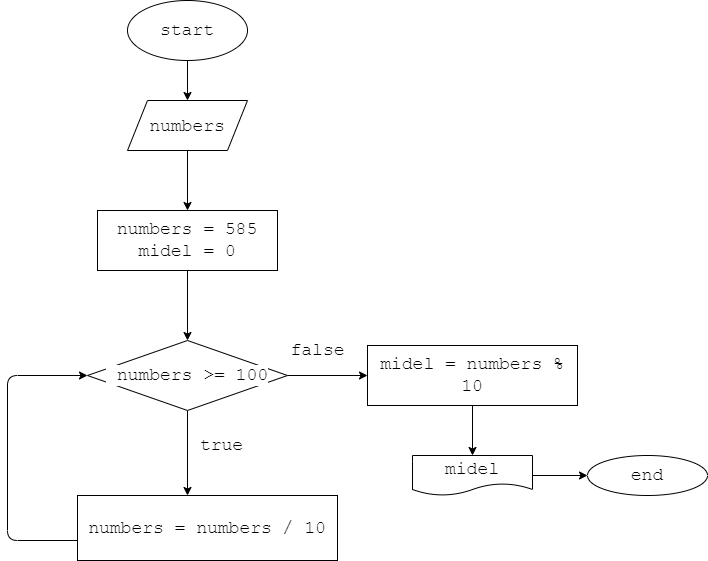

The diagram above was exported from draw.io. Its source (the exported page's mxGraphModel, read from the mxfile embedded in the PNG):
<mxGraphModel dx="1057" dy="696" grid="1" gridSize="10" guides="1" tooltips="1" connect="1" arrows="1" fold="1" page="1" pageScale="1" pageWidth="827" pageHeight="1169" background="#ffffff" math="0" shadow="0">
  <root>
    <mxCell id="0" />
    <mxCell id="1" parent="0" />
    <mxCell id="5" value="" style="edgeStyle=none;html=1;fontFamily=Courier New;fontSize=18;labelBackgroundColor=#FFFFFF;fontColor=#000000;" parent="1" source="2" target="4" edge="1">
      <mxGeometry relative="1" as="geometry" />
    </mxCell>
    <mxCell id="2" value="start" style="ellipse;whiteSpace=wrap;html=1;fontFamily=Courier New;fontSize=18;labelBackgroundColor=#FFFFFF;fontColor=#000000;" parent="1" vertex="1">
      <mxGeometry x="320" y="30" width="120" height="60" as="geometry" />
    </mxCell>
    <mxCell id="20" style="edgeStyle=orthogonalEdgeStyle;html=1;fontFamily=Courier New;fontSize=18;fontColor=#000000;labelBackgroundColor=#FFFFFF;" parent="1" source="4" target="19" edge="1">
      <mxGeometry relative="1" as="geometry" />
    </mxCell>
    <mxCell id="4" value="&lt;div style=&quot;line-height: 24px;&quot;&gt;&lt;span style=&quot;&quot;&gt;numbers&lt;/span&gt;&lt;/div&gt;" style="shape=parallelogram;perimeter=parallelogramPerimeter;whiteSpace=wrap;html=1;fixedSize=1;fontSize=18;fontFamily=Courier New;fontColor=#000000;labelBackgroundColor=#FFFFFF;" parent="1" vertex="1">
      <mxGeometry x="320" y="130" width="120" height="50" as="geometry" />
    </mxCell>
    <mxCell id="13" style="edgeStyle=none;html=1;fontFamily=Courier New;fontSize=18;fontColor=#000000;labelBackgroundColor=#FFFFFF;" parent="1" source="15" edge="1">
      <mxGeometry relative="1" as="geometry">
        <mxPoint x="380" y="525" as="targetPoint" />
      </mxGeometry>
    </mxCell>
    <mxCell id="14" style="edgeStyle=orthogonalEdgeStyle;html=1;fontFamily=Courier New;fontSize=18;fontColor=#000000;labelBackgroundColor=#FFFFFF;" parent="1" source="15" edge="1">
      <mxGeometry relative="1" as="geometry">
        <mxPoint x="560" y="405" as="targetPoint" />
      </mxGeometry>
    </mxCell>
    <mxCell id="15" value="&amp;nbsp;&lt;span style=&quot;&quot;&gt;numbers&amp;nbsp;&lt;/span&gt;&lt;span style=&quot;&quot;&gt;&amp;gt;= 100&lt;/span&gt;" style="rhombus;whiteSpace=wrap;html=1;fontSize=18;fontFamily=Courier New;fontColor=#000000;labelBackgroundColor=#FFFFFF;" parent="1" vertex="1">
      <mxGeometry x="280" y="370" width="200" height="70" as="geometry" />
    </mxCell>
    <mxCell id="16" value="true" style="text;html=1;align=center;verticalAlign=middle;resizable=0;points=[];autosize=1;strokeColor=none;fillColor=none;fontSize=18;fontFamily=Courier New;fontColor=#000000;labelBackgroundColor=#FFFFFF;" parent="1" vertex="1">
      <mxGeometry x="379" y="455" width="70" height="40" as="geometry" />
    </mxCell>
    <mxCell id="17" style="edgeStyle=orthogonalEdgeStyle;html=1;entryX=0;entryY=0.5;entryDx=0;entryDy=0;fontFamily=Courier New;fontSize=18;fontColor=#000000;labelBackgroundColor=#FFFFFF;" parent="1" source="18" target="15" edge="1">
      <mxGeometry relative="1" as="geometry">
        <Array as="points">
          <mxPoint x="200" y="570" />
          <mxPoint x="200" y="405" />
        </Array>
      </mxGeometry>
    </mxCell>
    <mxCell id="18" value="&lt;span style=&quot;&quot;&gt;numbers&lt;/span&gt;&amp;nbsp;=&amp;nbsp;&lt;span style=&quot;&quot;&gt;numbers&amp;nbsp;&lt;/span&gt;/ 10" style="rounded=0;whiteSpace=wrap;html=1;fontFamily=Courier New;fontSize=18;fontColor=#000000;labelBackgroundColor=#FFFFFF;" parent="1" vertex="1">
      <mxGeometry x="270" y="525" width="260" height="65" as="geometry" />
    </mxCell>
    <mxCell id="21" style="edgeStyle=orthogonalEdgeStyle;html=1;entryX=0.5;entryY=0;entryDx=0;entryDy=0;fontFamily=Courier New;fontSize=18;fontColor=#000000;labelBackgroundColor=#FFFFFF;" parent="1" source="19" target="15" edge="1">
      <mxGeometry relative="1" as="geometry" />
    </mxCell>
    <mxCell id="19" value="&lt;span style=&quot;&quot;&gt;numbers&lt;/span&gt;&amp;nbsp;= 585&lt;br&gt;midel = 0" style="rounded=0;whiteSpace=wrap;html=1;fontFamily=Courier New;fontSize=18;fontColor=#000000;labelBackgroundColor=#FFFFFF;" parent="1" vertex="1">
      <mxGeometry x="290" y="240" width="180" height="60" as="geometry" />
    </mxCell>
    <mxCell id="23" style="edgeStyle=orthogonalEdgeStyle;html=1;fontFamily=Courier New;fontSize=18;fontColor=#000000;labelBackgroundColor=#FFFFFF;" parent="1" source="22" target="24" edge="1">
      <mxGeometry relative="1" as="geometry">
        <mxPoint x="620" y="500" as="targetPoint" />
      </mxGeometry>
    </mxCell>
    <mxCell id="22" value="midel =&amp;nbsp;&lt;span style=&quot;&quot;&gt;numbers&amp;nbsp;&lt;/span&gt;% 10" style="rounded=0;whiteSpace=wrap;html=1;fontFamily=Courier New;fontSize=18;fontColor=#000000;labelBackgroundColor=#FFFFFF;" parent="1" vertex="1">
      <mxGeometry x="560" y="375" width="210" height="60" as="geometry" />
    </mxCell>
    <mxCell id="27" style="edgeStyle=orthogonalEdgeStyle;html=1;fontFamily=Courier New;fontSize=18;fontColor=#000000;labelBackgroundColor=#FFFFFF;" parent="1" source="24" target="28" edge="1">
      <mxGeometry relative="1" as="geometry">
        <mxPoint x="720" y="490" as="targetPoint" />
      </mxGeometry>
    </mxCell>
    <mxCell id="24" value="midel" style="shape=document;whiteSpace=wrap;html=1;boundedLbl=1;fontFamily=Courier New;fontSize=18;fontColor=#000000;labelBackgroundColor=#FFFFFF;" parent="1" vertex="1">
      <mxGeometry x="605" y="485" width="120" height="40" as="geometry" />
    </mxCell>
    <mxCell id="28" value="end" style="ellipse;whiteSpace=wrap;html=1;fontFamily=Courier New;fontSize=18;labelBackgroundColor=#FFFFFF;fontColor=#000000;" parent="1" vertex="1">
      <mxGeometry x="780" y="485" width="120" height="40" as="geometry" />
    </mxCell>
    <mxCell id="30" value="false" style="text;html=1;align=center;verticalAlign=middle;resizable=0;points=[];autosize=1;strokeColor=none;fillColor=none;fontFamily=Courier New;fontSize=18;fontColor=#000000;labelBackgroundColor=#FFFFFF;" parent="1" vertex="1">
      <mxGeometry x="470" y="360" width="80" height="40" as="geometry" />
    </mxCell>
  </root>
</mxGraphModel>